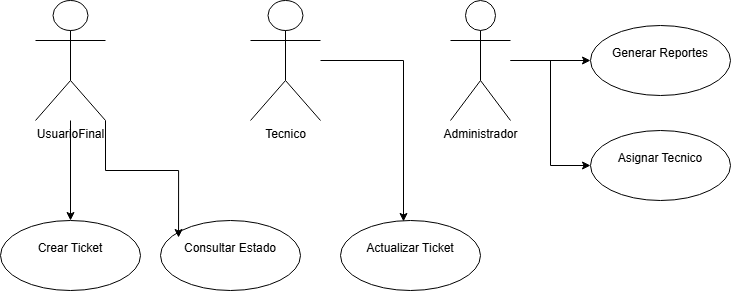

The diagram above was exported from draw.io. Its source (the exported page's mxGraphModel, read from the mxfile embedded in the PNG):
<mxGraphModel dx="860" dy="473" grid="1" gridSize="10" guides="1" tooltips="1" connect="1" arrows="1" fold="1" page="1" pageScale="1" pageWidth="827" pageHeight="1169" math="0" shadow="0">
  <root>
    <mxCell id="0" />
    <mxCell id="1" parent="0" />
    <mxCell id="fgt9xq38j9sQuhT-skAs-11" edge="1" parent="1" source="fgt9xq38j9sQuhT-skAs-1" style="edgeStyle=orthogonalEdgeStyle;rounded=0;orthogonalLoop=1;jettySize=auto;html=1;" target="fgt9xq38j9sQuhT-skAs-6" value="">
      <mxGeometry relative="1" as="geometry" />
    </mxCell>
    <mxCell id="fgt9xq38j9sQuhT-skAs-1" parent="1" style="shape=umlActor;verticalLabelPosition=bottom;verticalAlign=top;html=1;" value="UsuarioFinal" vertex="1">
      <mxGeometry height="120" width="70" x="95" y="80" as="geometry" />
    </mxCell>
    <mxCell id="fgt9xq38j9sQuhT-skAs-3" parent="1" style="shape=umlActor;verticalLabelPosition=bottom;verticalAlign=top;html=1;" value="Tecnico" vertex="1">
      <mxGeometry height="120" width="70" x="310" y="80" as="geometry" />
    </mxCell>
    <mxCell id="fgt9xq38j9sQuhT-skAs-15" edge="1" parent="1" source="fgt9xq38j9sQuhT-skAs-4" style="edgeStyle=orthogonalEdgeStyle;rounded=0;orthogonalLoop=1;jettySize=auto;html=1;entryX=0;entryY=0.5;entryDx=0;entryDy=0;" target="fgt9xq38j9sQuhT-skAs-10">
      <mxGeometry relative="1" as="geometry" />
    </mxCell>
    <mxCell id="fgt9xq38j9sQuhT-skAs-16" edge="1" parent="1" source="fgt9xq38j9sQuhT-skAs-4" style="edgeStyle=orthogonalEdgeStyle;rounded=0;orthogonalLoop=1;jettySize=auto;html=1;entryX=0;entryY=0.5;entryDx=0;entryDy=0;" target="fgt9xq38j9sQuhT-skAs-8">
      <mxGeometry relative="1" as="geometry" />
    </mxCell>
    <mxCell id="fgt9xq38j9sQuhT-skAs-4" parent="1" style="shape=umlActor;verticalLabelPosition=bottom;verticalAlign=top;html=1;" value="Administrador" vertex="1">
      <mxGeometry height="120" width="60" x="510" y="80" as="geometry" />
    </mxCell>
    <mxCell id="fgt9xq38j9sQuhT-skAs-6" parent="1" style="ellipse;whiteSpace=wrap;html=1;" value="&#10;Crear Ticket&#10;&#10;" vertex="1">
      <mxGeometry height="70" width="140" x="60" y="300" as="geometry" />
    </mxCell>
    <mxCell id="fgt9xq38j9sQuhT-skAs-7" parent="1" style="ellipse;whiteSpace=wrap;html=1;" value="&#10;Consultar Estado&#10;&#10;" vertex="1">
      <mxGeometry height="70" width="140" x="220" y="300" as="geometry" />
    </mxCell>
    <mxCell id="fgt9xq38j9sQuhT-skAs-8" parent="1" style="ellipse;whiteSpace=wrap;html=1;" value="&#10;Asignar Tecnico&#10;&#10;" vertex="1">
      <mxGeometry height="70" width="140" x="650" y="210" as="geometry" />
    </mxCell>
    <mxCell id="fgt9xq38j9sQuhT-skAs-9" parent="1" style="ellipse;whiteSpace=wrap;html=1;" value="&#10;Actualizar Ticket&#10;&#10;" vertex="1">
      <mxGeometry height="70" width="140" x="400" y="300" as="geometry" />
    </mxCell>
    <mxCell id="fgt9xq38j9sQuhT-skAs-10" parent="1" style="ellipse;whiteSpace=wrap;html=1;" value="&#10;Generar Reportes&#10;&#10;" vertex="1">
      <mxGeometry height="70" width="140" x="650" y="105" as="geometry" />
    </mxCell>
    <mxCell id="fgt9xq38j9sQuhT-skAs-13" edge="1" parent="1" source="fgt9xq38j9sQuhT-skAs-1" style="edgeStyle=orthogonalEdgeStyle;rounded=0;orthogonalLoop=1;jettySize=auto;html=1;exitX=1;exitY=1;exitDx=0;exitDy=0;exitPerimeter=0;entryX=0.129;entryY=0.243;entryDx=0;entryDy=0;entryPerimeter=0;" target="fgt9xq38j9sQuhT-skAs-7">
      <mxGeometry relative="1" as="geometry" />
    </mxCell>
    <mxCell id="fgt9xq38j9sQuhT-skAs-14" edge="1" parent="1" source="fgt9xq38j9sQuhT-skAs-3" style="edgeStyle=orthogonalEdgeStyle;rounded=0;orthogonalLoop=1;jettySize=auto;html=1;entryX=0.45;entryY=0.014;entryDx=0;entryDy=0;entryPerimeter=0;" target="fgt9xq38j9sQuhT-skAs-9">
      <mxGeometry relative="1" as="geometry" />
    </mxCell>
  </root>
</mxGraphModel>